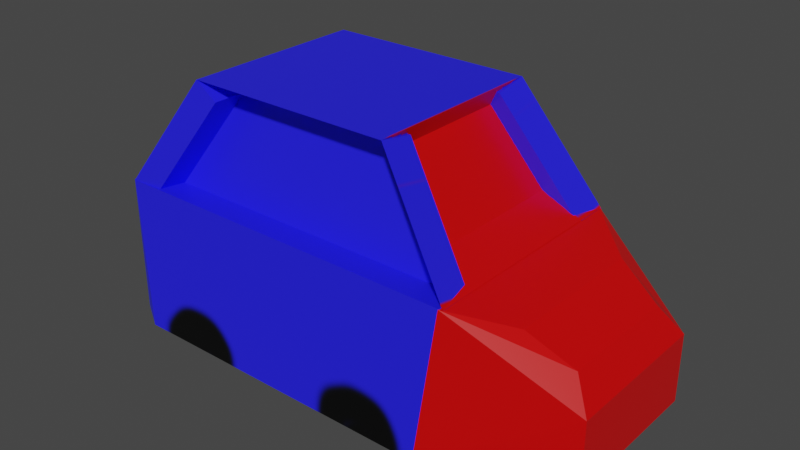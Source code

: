 # Source: robot.blend  (saved by Blender 2.83.21; exported with 4.5.12 LTS)
import bpy
from mathutils import Matrix  # noqa: F401  (used for matrix-valued properties, if any)

bpy.ops.wm.read_factory_settings(use_empty=True)
scene = bpy.context.scene
scene.name = 'Scene'

# ---- collections
col_collection = bpy.data.collections.new('Collection'); scene.collection.children.link(col_collection)

# ---- images (referenced by path relative to the original .blend; pixels are not part of the script)
import os
ASSET_DIR = os.environ.get("B2B_ASSET_DIR", "")  # directory of the original .blend (textures are referenced by path, not embedded)
HERE = os.path.dirname(os.path.abspath(__file__))  # packed textures are extracted next to this script under _unpacked/

def load_image(name, relpath, width, height, colorspace="sRGB"):
    """Load a texture the original file referenced (path relative to the .blend, or extracted next to this script)."""
    p = next((c for c in (os.path.join(HERE, relpath), os.path.join(ASSET_DIR, relpath)) if relpath and os.path.exists(c)), "")
    if p:
        img = bpy.data.images.load(p, check_existing=True)
        img.name = name
    else:  # same state as the original file: an image datablock whose file is absent (Cycles renders it pink)
        img = bpy.data.images.new(name, width, height)
        img.source = "FILE"
        img.filepath = "//" + (relpath or name)
    img.colorspace_settings.name = colorspace
    return img
img_robot = load_image('robot', '_unpacked/robot.ee101737.png', 1024, 1024, 'sRGB')

# ---- materials (node trees are filled in below, after node groups)
mat_robot = bpy.data.materials.new('robot')
mat_robot.alpha_threshold = 0.0
mat_robot.use_transparent_shadow = False
mat_robot.line_color = (0.0, 0.0, 0.0, 1.0)

# ---- material node trees
mat_robot.use_nodes = True; mat_robot.node_tree.nodes.clear()
_N = mat_robot.node_tree.nodes; _L = mat_robot.node_tree.links
n0 = _N.new('ShaderNodeOutputMaterial'); n0.name = 'Material Output'; n0.location = (300, 300)
n1 = _N.new('ShaderNodeBsdfPrincipled'); n1.name = 'Principled BSDF'; n1.location = (10, 300)
n1.distribution = 'GGX'
n1.subsurface_method = 'BURLEY'
n1.inputs[2].default_value = 0.4
n1.inputs[3].default_value = 1.45
n1.inputs[27].default_value = (0.0, 0.0, 0.0, 1.0)
n1.inputs[28].default_value = 1.0
n2 = _N.new('ShaderNodeTexImage'); n2.name = 'Image Texture'; n2.location = (-280, 270)
n2.image = img_robot
_L.new(n1.outputs[0], n0.inputs[0])
_L.new(n2.outputs[0], n1.inputs[0])
n0.is_active_output = True

# ---- world
world_world = bpy.data.worlds.new('World'); scene.world = world_world
world_world.use_nodes = True; world_world.node_tree.nodes.clear()
_N = world_world.node_tree.nodes; _L = world_world.node_tree.links
n0 = _N.new('ShaderNodeOutputWorld'); n0.name = 'World Output'; n0.location = (300, 300)
n1 = _N.new('ShaderNodeBackground'); n1.name = 'Background'; n1.location = (10, 300)
n1.inputs[0].default_value = (0.05088, 0.05088, 0.05088, 1.0)
_L.new(n1.outputs[0], n0.inputs[0])
n0.is_active_output = True
world_world.color = (0.05088, 0.05088, 0.05088)
world_world.use_sun_shadow = False
world_world.sun_shadow_jitter_overblur = 0.0

# ---- meshes
me_cube = bpy.data.meshes.new('Cube')
me_cube.from_pydata([(2.195, -4.938, -12.18), (3.794, -2.741, -12.71), (-2.454, -4.938, -12.18), (-3.776, -2.741, -12.71), (3.794, 2.687, -12.71), (-3.776, 2.687, -12.71), (2.013, -1.613, -1.729), (2.41, -2.445, -5.048), (-1.995, -1.613, -1.729), (-2.393, -2.445, -5.048), (2.843, 1.737, -0.8246), (3.458, 3.023, -5.953), (-2.826, 1.737, -0.8246), (-3.44, 3.023, -5.953), (3.458, -3.077, -5.953), (2.843, -1.79, -0.8246), (-2.826, -1.79, -0.8246), (-3.44, -3.077, -5.953), (-1.77, -1.79, -1.122), (-2.384, -3.077, -6.25), (-2.384, 3.023, -6.25), (-1.77, 1.737, -1.122), (2.451, -3.077, -6.236), (1.836, -1.79, -1.108), (1.836, 1.737, -1.108), (2.451, 3.023, -6.236), (-3.44, 2.646, -6.677), (-2.826, 1.36, -1.549), (2.843, 1.36, -1.549), (3.458, 2.646, -6.677), (3.529, -3.005, -5.912), (2.178, -3.869, -6.715), (2.195, -4.938, -9.044), (1.757, -4.603, -7.807), (-2.454, -4.938, -9.06), (-1.967, -4.603, -7.807), (-2.243, -3.869, -6.715), (-3.494, -3.022, -5.922), (3.438, 3.043, -5.946), (3.437, 3.044, -12.35), (-3.42, 3.043, -5.946), (-3.419, 3.044, -12.35), (3.133, 3.173, -6.071), (3.131, 3.175, -12.05), (-3.115, 3.173, -6.071), (-3.113, 3.175, -12.05), (1.765, 3.369, -7.17), (2.679, 3.27, -6.393), (1.765, 3.369, -10.68), (2.677, 3.271, -11.59), (-1.748, 3.369, -7.17), (-2.661, 3.27, -6.393), (-1.748, 3.369, -10.68), (-2.659, 3.271, -11.59)], [], [(4, 5, 41, 39), (5, 4, 1, 3), (0, 32, 34, 2), (2, 34, 37, 17, 3), (3, 17, 13, 5), (4, 11, 14, 1), (10, 12, 16, 15), (3, 1, 0, 2), (13, 11, 38, 40), (40, 41, 5, 13), (45, 43, 39, 41), (6, 8, 9, 7), (11, 13, 26, 29), (15, 14, 22, 23), (16, 12, 21, 18), (14, 17, 37, 30), (35, 33, 31, 36), (6, 7, 14, 15), (8, 6, 15, 16), (9, 8, 16, 17), (7, 9, 17, 14), (20, 19, 18, 21), (13, 17, 19, 20), (12, 13, 20, 21), (17, 16, 18, 19), (24, 23, 22, 25), (14, 11, 25, 22), (10, 15, 23, 24), (11, 10, 24, 25), (27, 28, 29, 26), (12, 10, 28, 27), (10, 11, 29, 28), (13, 12, 27, 26), (37, 34, 35, 36), (34, 32, 33, 35), (32, 30, 31, 33), (30, 37, 36, 31), (30, 32, 0, 1, 14), (44, 45, 41, 40), (42, 44, 40, 38), (53, 49, 43, 45), (11, 4, 39, 38), (51, 53, 45, 44), (47, 51, 44, 42), (52, 50, 46, 48), (43, 42, 38, 39), (52, 48, 49, 53), (48, 46, 47, 49), (50, 52, 53, 51), (46, 50, 51, 47), (49, 47, 42, 43)])
_uv = me_cube.uv_layers.new(name='UVMap')
_uv.uv.foreach_set('vector', [0.375, 0.5225, 0.125, 0.5225, 0.1368, 0.5107, 0.3632, 0.5107, 0.125, 0.5225, 0.375, 0.5225, 0.375, 0.7018, 0.125, 0.7018, 0.4232, 0.7982, 0.5269, 0.7982, 0.5264, 0.9518, 0.4232, 0.9518, 0.4232, 0.9518, 0.5264, 0.9518, 0.5983, 0.9899, 0.5982, 0.9889, 0.375, 1.0, 0.375, 0.04823, 0.5982, 0.03713, 0.5982, 0.2386, 0.375, 0.2275, 0.375, 0.5225, 0.5982, 0.5114, 0.5982, 0.7129, 0.375, 0.7018, 0.6564, 0.5539, 0.8436, 0.5539, 0.8436, 0.6704, 0.6564, 0.6704, 0.125, 0.7018, 0.375, 0.7018, 0.3268, 0.75, 0.1732, 0.75, 0.8639, 0.5036, 0.6361, 0.5036, 0.6367, 0.5034, 0.8633, 0.5034, 0.5985, 0.251, 0.3868, 0.2511, 0.375, 0.2275, 0.5982, 0.2497, 0.4033, 0.2783, 0.4033, 0.4717, 0.3975, 0.4775, 0.3975, 0.2725, 0.6838, 0.6793, 0.8162, 0.6793, 0.8293, 0.7118, 0.6707, 0.7118, 0.6361, 0.5036, 0.8639, 0.5036, 0.8639, 0.5036, 0.6361, 0.5036, 0.6564, 0.6704, 0.6361, 0.7207, 0.6361, 0.7207, 0.6564, 0.6704, 0.8436, 0.6704, 0.8436, 0.5539, 0.8436, 0.5539, 0.8436, 0.6704, 0.6361, 0.7207, 0.8639, 0.7207, 0.8672, 0.7181, 0.6337, 0.7189, 0.5574, 0.9334, 0.5574, 0.817, 0.5707, 0.8154, 0.5707, 0.9349, 0.6838, 0.6793, 0.6707, 0.7118, 0.6361, 0.7207, 0.6564, 0.6704, 0.8162, 0.6793, 0.6838, 0.6793, 0.6564, 0.6704, 0.8436, 0.6704, 0.8293, 0.7118, 0.8162, 0.6793, 0.8436, 0.6704, 0.8639, 0.7207, 0.6707, 0.7118, 0.8293, 0.7118, 0.8639, 0.7207, 0.6361, 0.7207, 0.5982, 0.2386, 0.5982, 0.03713, 0.625, 0.07962, 0.625, 0.1961, 0.5982, 0.2386, 0.5982, 0.03713, 0.5982, 0.03713, 0.5982, 0.2386, 0.8436, 0.5539, 0.8639, 0.5036, 0.8639, 0.5036, 0.8436, 0.5539, 0.8639, 0.7207, 0.8436, 0.6704, 0.8436, 0.6704, 0.8639, 0.7207, 0.6564, 0.5539, 0.6564, 0.6704, 0.5982, 0.7129, 0.5982, 0.5114, 0.5982, 0.7129, 0.5982, 0.5114, 0.5982, 0.5114, 0.5982, 0.7129, 0.6564, 0.5539, 0.6564, 0.6704, 0.6564, 0.6704, 0.6564, 0.5539, 0.6361, 0.5036, 0.6564, 0.5539, 0.6564, 0.5539, 0.6361, 0.5036, 0.8436, 0.5539, 0.6564, 0.5539, 0.6361, 0.5036, 0.8639, 0.5036, 0.8436, 0.5539, 0.6564, 0.5539, 0.6564, 0.5539, 0.8436, 0.5539, 0.6564, 0.5539, 0.6361, 0.5036, 0.6361, 0.5036, 0.6564, 0.5539, 0.8639, 0.5036, 0.8436, 0.5539, 0.8436, 0.5539, 0.8639, 0.5036, 0.5983, 0.9899, 0.5264, 0.9518, 0.5586, 0.9559, 0.5785, 0.9674, 0.5264, 0.9518, 0.5269, 0.7982, 0.5574, 0.817, 0.5574, 0.9334, 0.5269, 0.7982, 0.5989, 0.7186, 0.5776, 0.7679, 0.5577, 0.7909, 0.6337, 0.7189, 0.8672, 0.7181, 0.8244, 0.7326, 0.6784, 0.7326, 0.5989, 0.7186, 0.5269, 0.7982, 0.4232, 0.7982, 0.375, 0.7018, 0.5982, 0.724, 0.5943, 0.2654, 0.3969, 0.2655, 0.3868, 0.2511, 0.5985, 0.251, 0.5967, 0.4717, 0.5967, 0.2783, 0.6025, 0.2725, 0.6025, 0.4775, 0.4151, 0.2901, 0.4151, 0.4599, 0.4033, 0.4717, 0.4033, 0.2783, 0.5982, 0.5003, 0.375, 0.5225, 0.3868, 0.4989, 0.5985, 0.499, 0.5837, 0.2836, 0.4119, 0.2836, 0.3969, 0.2655, 0.5943, 0.2654, 0.5849, 0.4599, 0.5849, 0.2901, 0.5967, 0.2783, 0.5967, 0.4717, 0.442, 0.317, 0.558, 0.317, 0.558, 0.433, 0.442, 0.433, 0.3969, 0.4845, 0.5943, 0.4846, 0.5985, 0.499, 0.3868, 0.4989, 0.442, 0.317, 0.442, 0.433, 0.4151, 0.4599, 0.4151, 0.2901, 0.442, 0.433, 0.558, 0.433, 0.5837, 0.4664, 0.4119, 0.4664, 0.558, 0.317, 0.442, 0.317, 0.4119, 0.2836, 0.5837, 0.2836, 0.558, 0.433, 0.558, 0.317, 0.5849, 0.2901, 0.5849, 0.4599, 0.4119, 0.4664, 0.5837, 0.4664, 0.5943, 0.4846, 0.3969, 0.4845])
me_cube.materials.append(mat_robot)
me_cube.use_remesh_preserve_volume = False
me_cube.use_remesh_preserve_attributes = False
me_cube.use_mirror_vertex_groups = False
me_cube.update()

# ---- objects
ob_cube = bpy.data.objects.new('Cube', me_cube)

# ---- transforms, parenting, visibility, modifiers, constraints
ob_cube.location = (0.0, 0.0, 20.0)
ob_cube.rotation_euler = (0.0, -0.0, 1.569)
ob_cube.scale = (1.533, 2.767, 1.0)
ob_cube.lock_rotations_4d = False
ob_cube.empty_display_type = 'ARROWS'
ob_cube.lineart.crease_threshold = 0.0

# ---- collection membership
col_collection.objects.link(ob_cube)

# ---- scene / render settings (as saved in the file)
scene.frame_start = 1; scene.frame_end = 250; scene.frame_set(1)
scene.render.engine = 'BLENDER_EEVEE_NEXT'
scene.cycles.use_denoising = False
scene.cycles.samples = 128
scene.cycles.sampling_pattern = 'TABULATED_SOBOL'
scene.cycles.use_adaptive_sampling = False
scene.cycles.use_light_tree = False
scene.view_settings.view_transform = 'Filmic'
bpy.context.view_layer.update()

# ---- added for rendering (the .blend has no active camera and no usable light): camera, sun
cam_auto = bpy.data.cameras.new('AutoCamera')
cam_auto.lens = 50.0
cam_auto.sensor_width = 36.0
cam_auto.clip_end = 1000.0
ob_auto_camera = bpy.data.objects.new('AutoCamera', cam_auto)
scene.collection.objects.link(ob_auto_camera)
ob_auto_camera.location = (28.4482, -31.5239, 34.2539)
ob_auto_camera.rotation_euler = (1.09748, -7.21219e-08, 0.694738)
scene.camera = ob_auto_camera
light_auto_sun = bpy.data.lights.new('AutoSun', 'SUN')
light_auto_sun.energy = 3.0
light_auto_sun.angle = 0.0523599
ob_auto_sun = bpy.data.objects.new('AutoSun', light_auto_sun)
scene.collection.objects.link(ob_auto_sun)
ob_auto_sun.rotation_euler = (0.872665, 0.174533, 0.523599)
bpy.context.view_layer.update()
